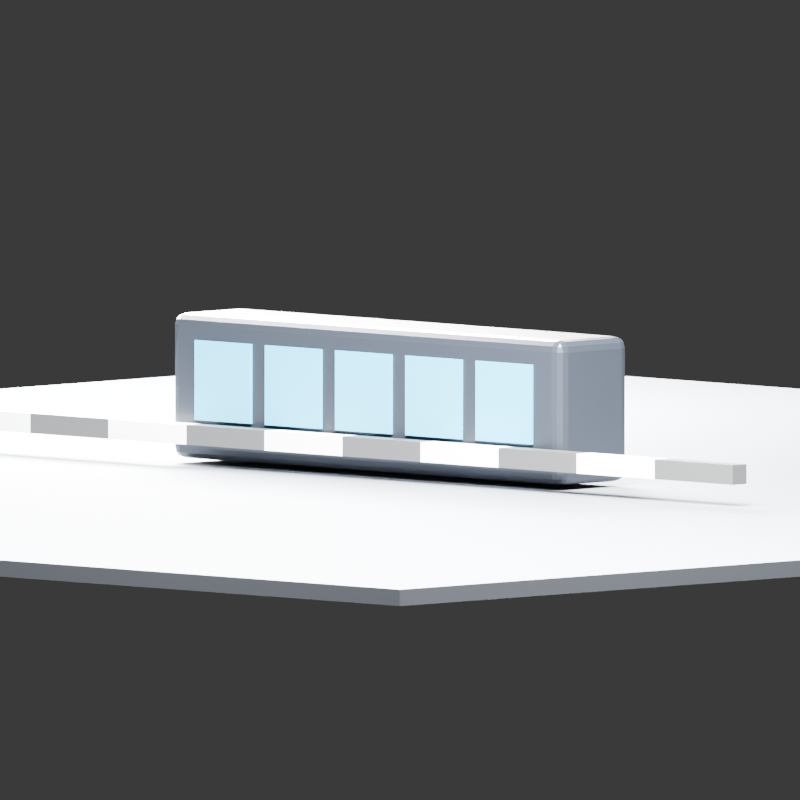 # Source: fixture.blend  (saved by Blender 5.2.44; exported with 4.5.12 LTS)
import bpy
from mathutils import Matrix  # noqa: F401  (used for matrix-valued properties, if any)

bpy.ops.wm.read_factory_settings(use_empty=True)
scene = bpy.context.scene
scene.name = 'Scene'

# ---- materials (node trees are filled in below, after node groups)
mat_powder_coated_housing = bpy.data.materials.new('Powder-coated housing')
mat_powder_coated_housing.diffuse_color = (0.025, 0.03, 0.04, 1.0)
mat_lens = bpy.data.materials.new('Lens')
mat_lens.diffuse_color = (0.02, 0.22, 0.32, 1.0)
mat_floor = bpy.data.materials.new('Floor')
mat_floor.diffuse_color = (0.11, 0.12, 0.14, 1.0)
mat_scalemat0 = bpy.data.materials.new('ScaleMat0')
mat_scalemat0.diffuse_color = (0.9, 0.9, 0.9, 1.0)
mat_scalemat1 = bpy.data.materials.new('ScaleMat1')
mat_scalemat1.diffuse_color = (0.05, 0.05, 0.05, 1.0)
mat_scalemat2 = bpy.data.materials.new('ScaleMat2')
mat_scalemat2.diffuse_color = (0.9, 0.9, 0.9, 1.0)
mat_scalemat3 = bpy.data.materials.new('ScaleMat3')
mat_scalemat3.diffuse_color = (0.05, 0.05, 0.05, 1.0)
mat_scalemat4 = bpy.data.materials.new('ScaleMat4')
mat_scalemat4.diffuse_color = (0.9, 0.9, 0.9, 1.0)
mat_scalemat5 = bpy.data.materials.new('ScaleMat5')
mat_scalemat5.diffuse_color = (0.05, 0.05, 0.05, 1.0)
mat_scalemat6 = bpy.data.materials.new('ScaleMat6')
mat_scalemat6.diffuse_color = (0.9, 0.9, 0.9, 1.0)
mat_scalemat7 = bpy.data.materials.new('ScaleMat7')
mat_scalemat7.diffuse_color = (0.05, 0.05, 0.05, 1.0)
mat_scalemat8 = bpy.data.materials.new('ScaleMat8')
mat_scalemat8.diffuse_color = (0.9, 0.9, 0.9, 1.0)
mat_scalemat9 = bpy.data.materials.new('ScaleMat9')
mat_scalemat9.diffuse_color = (0.05, 0.05, 0.05, 1.0)

# ---- material node trees
mat_powder_coated_housing.use_nodes = True; mat_powder_coated_housing.node_tree.nodes.clear()
_N = mat_powder_coated_housing.node_tree.nodes; _L = mat_powder_coated_housing.node_tree.links
n0 = _N.new('ShaderNodeBsdfPrincipled'); n0.name = 'Principled BSDF'; n0.location = (-200, 100)
n0.inputs[0].default_value = (0.025, 0.03, 0.04, 1.0)
n0.inputs[1].default_value = 0.45
n0.inputs[2].default_value = 0.3
n0.inputs[10].default_value = 0.005
n1 = _N.new('ShaderNodeOutputMaterial'); n1.name = 'Material Output'; n1.location = (200, 100)
_L.new(n0.outputs[0], n1.inputs[0])
n1.is_active_output = True
mat_lens.use_nodes = True; mat_lens.node_tree.nodes.clear()
_N = mat_lens.node_tree.nodes; _L = mat_lens.node_tree.links
n0 = _N.new('ShaderNodeBsdfPrincipled'); n0.name = 'Principled BSDF'; n0.location = (-200, 100)
n0.inputs[0].default_value = (0.02, 0.22, 0.32, 1.0)
n0.inputs[2].default_value = 0.15
n0.inputs[10].default_value = 0.005
n0.inputs[27].default_value = (0.02, 0.45, 0.8, 1.0)
n0.inputs[28].default_value = 2.5
n1 = _N.new('ShaderNodeOutputMaterial'); n1.name = 'Material Output'; n1.location = (200, 100)
_L.new(n0.outputs[0], n1.inputs[0])
n1.is_active_output = True
mat_floor.use_nodes = True; mat_floor.node_tree.nodes.clear()
_N = mat_floor.node_tree.nodes; _L = mat_floor.node_tree.links
n0 = _N.new('ShaderNodeBsdfPrincipled'); n0.name = 'Principled BSDF'; n0.location = (-200, 100)
n0.inputs[0].default_value = (0.11, 0.12, 0.14, 1.0)
n0.inputs[2].default_value = 0.7
n0.inputs[10].default_value = 0.005
n1 = _N.new('ShaderNodeOutputMaterial'); n1.name = 'Material Output'; n1.location = (200, 100)
_L.new(n0.outputs[0], n1.inputs[0])
n1.is_active_output = True
mat_scalemat0.use_nodes = True; mat_scalemat0.node_tree.nodes.clear()
_N = mat_scalemat0.node_tree.nodes; _L = mat_scalemat0.node_tree.links
n0 = _N.new('ShaderNodeBsdfPrincipled'); n0.name = 'Principled BSDF'; n0.location = (-200, 100)
n0.inputs[0].default_value = (0.9, 0.9, 0.9, 1.0)
n0.inputs[2].default_value = 0.45
n0.inputs[10].default_value = 0.005
n1 = _N.new('ShaderNodeOutputMaterial'); n1.name = 'Material Output'; n1.location = (200, 100)
_L.new(n0.outputs[0], n1.inputs[0])
n1.is_active_output = True
mat_scalemat1.use_nodes = True; mat_scalemat1.node_tree.nodes.clear()
_N = mat_scalemat1.node_tree.nodes; _L = mat_scalemat1.node_tree.links
n0 = _N.new('ShaderNodeBsdfPrincipled'); n0.name = 'Principled BSDF'; n0.location = (-200, 100)
n0.inputs[0].default_value = (0.05, 0.05, 0.05, 1.0)
n0.inputs[2].default_value = 0.45
n0.inputs[10].default_value = 0.005
n1 = _N.new('ShaderNodeOutputMaterial'); n1.name = 'Material Output'; n1.location = (200, 100)
_L.new(n0.outputs[0], n1.inputs[0])
n1.is_active_output = True
mat_scalemat2.use_nodes = True; mat_scalemat2.node_tree.nodes.clear()
_N = mat_scalemat2.node_tree.nodes; _L = mat_scalemat2.node_tree.links
n0 = _N.new('ShaderNodeBsdfPrincipled'); n0.name = 'Principled BSDF'; n0.location = (-200, 100)
n0.inputs[0].default_value = (0.9, 0.9, 0.9, 1.0)
n0.inputs[2].default_value = 0.45
n0.inputs[10].default_value = 0.005
n1 = _N.new('ShaderNodeOutputMaterial'); n1.name = 'Material Output'; n1.location = (200, 100)
_L.new(n0.outputs[0], n1.inputs[0])
n1.is_active_output = True
mat_scalemat3.use_nodes = True; mat_scalemat3.node_tree.nodes.clear()
_N = mat_scalemat3.node_tree.nodes; _L = mat_scalemat3.node_tree.links
n0 = _N.new('ShaderNodeBsdfPrincipled'); n0.name = 'Principled BSDF'; n0.location = (-200, 100)
n0.inputs[0].default_value = (0.05, 0.05, 0.05, 1.0)
n0.inputs[2].default_value = 0.45
n0.inputs[10].default_value = 0.005
n1 = _N.new('ShaderNodeOutputMaterial'); n1.name = 'Material Output'; n1.location = (200, 100)
_L.new(n0.outputs[0], n1.inputs[0])
n1.is_active_output = True
mat_scalemat4.use_nodes = True; mat_scalemat4.node_tree.nodes.clear()
_N = mat_scalemat4.node_tree.nodes; _L = mat_scalemat4.node_tree.links
n0 = _N.new('ShaderNodeBsdfPrincipled'); n0.name = 'Principled BSDF'; n0.location = (-200, 100)
n0.inputs[0].default_value = (0.9, 0.9, 0.9, 1.0)
n0.inputs[2].default_value = 0.45
n0.inputs[10].default_value = 0.005
n1 = _N.new('ShaderNodeOutputMaterial'); n1.name = 'Material Output'; n1.location = (200, 100)
_L.new(n0.outputs[0], n1.inputs[0])
n1.is_active_output = True
mat_scalemat5.use_nodes = True; mat_scalemat5.node_tree.nodes.clear()
_N = mat_scalemat5.node_tree.nodes; _L = mat_scalemat5.node_tree.links
n0 = _N.new('ShaderNodeBsdfPrincipled'); n0.name = 'Principled BSDF'; n0.location = (-200, 100)
n0.inputs[0].default_value = (0.05, 0.05, 0.05, 1.0)
n0.inputs[2].default_value = 0.45
n0.inputs[10].default_value = 0.005
n1 = _N.new('ShaderNodeOutputMaterial'); n1.name = 'Material Output'; n1.location = (200, 100)
_L.new(n0.outputs[0], n1.inputs[0])
n1.is_active_output = True
mat_scalemat6.use_nodes = True; mat_scalemat6.node_tree.nodes.clear()
_N = mat_scalemat6.node_tree.nodes; _L = mat_scalemat6.node_tree.links
n0 = _N.new('ShaderNodeBsdfPrincipled'); n0.name = 'Principled BSDF'; n0.location = (-200, 100)
n0.inputs[0].default_value = (0.9, 0.9, 0.9, 1.0)
n0.inputs[2].default_value = 0.45
n0.inputs[10].default_value = 0.005
n1 = _N.new('ShaderNodeOutputMaterial'); n1.name = 'Material Output'; n1.location = (200, 100)
_L.new(n0.outputs[0], n1.inputs[0])
n1.is_active_output = True
mat_scalemat7.use_nodes = True; mat_scalemat7.node_tree.nodes.clear()
_N = mat_scalemat7.node_tree.nodes; _L = mat_scalemat7.node_tree.links
n0 = _N.new('ShaderNodeBsdfPrincipled'); n0.name = 'Principled BSDF'; n0.location = (-200, 100)
n0.inputs[0].default_value = (0.05, 0.05, 0.05, 1.0)
n0.inputs[2].default_value = 0.45
n0.inputs[10].default_value = 0.005
n1 = _N.new('ShaderNodeOutputMaterial'); n1.name = 'Material Output'; n1.location = (200, 100)
_L.new(n0.outputs[0], n1.inputs[0])
n1.is_active_output = True
mat_scalemat8.use_nodes = True; mat_scalemat8.node_tree.nodes.clear()
_N = mat_scalemat8.node_tree.nodes; _L = mat_scalemat8.node_tree.links
n0 = _N.new('ShaderNodeBsdfPrincipled'); n0.name = 'Principled BSDF'; n0.location = (-200, 100)
n0.inputs[0].default_value = (0.9, 0.9, 0.9, 1.0)
n0.inputs[2].default_value = 0.45
n0.inputs[10].default_value = 0.005
n1 = _N.new('ShaderNodeOutputMaterial'); n1.name = 'Material Output'; n1.location = (200, 100)
_L.new(n0.outputs[0], n1.inputs[0])
n1.is_active_output = True
mat_scalemat9.use_nodes = True; mat_scalemat9.node_tree.nodes.clear()
_N = mat_scalemat9.node_tree.nodes; _L = mat_scalemat9.node_tree.links
n0 = _N.new('ShaderNodeBsdfPrincipled'); n0.name = 'Principled BSDF'; n0.location = (-200, 100)
n0.inputs[0].default_value = (0.05, 0.05, 0.05, 1.0)
n0.inputs[2].default_value = 0.45
n0.inputs[10].default_value = 0.005
n1 = _N.new('ShaderNodeOutputMaterial'); n1.name = 'Material Output'; n1.location = (200, 100)
_L.new(n0.outputs[0], n1.inputs[0])
n1.is_active_output = True

# ---- world
world_fixture_preview_world = bpy.data.worlds.new('Fixture preview world'); scene.world = world_fixture_preview_world
world_fixture_preview_world.use_nodes = True; world_fixture_preview_world.node_tree.nodes.clear()
_N = world_fixture_preview_world.node_tree.nodes; _L = world_fixture_preview_world.node_tree.links
n0 = _N.new('ShaderNodeBackground'); n0.name = 'Background'; n0.location = (-200, 100)
n0.inputs[0].default_value = (0.05, 0.05, 0.05, 1.0)
n1 = _N.new('ShaderNodeOutputWorld'); n1.name = 'World Output'; n1.location = (200, 100)
_L.new(n0.outputs[0], n1.inputs[0])
n1.is_active_output = True
world_fixture_preview_world.color = (0.025, 0.03, 0.04)

# ---- cameras
cam_camera = bpy.data.cameras.new('Camera')
cam_camera.type = 'ORTHO'
cam_camera.ortho_scale = 0.725

# ---- lights
light_area = bpy.data.lights.new('Area', 'AREA')
light_area.energy = 950.0
light_area.shape = 'DISK'
light_area.size = 1.0
light_area.size_y = 1.0
light_area_001 = bpy.data.lights.new('Area.001', 'AREA')
light_area_001.energy = 650.0
light_area_001.size = 0.75
light_area_001.size_y = 1.0

# ---- meshes
me_cube = bpy.data.meshes.new('Cube')
me_cube.from_pydata([(-0.25, -0.045, -0.066), (-0.25, -0.045, 0.066), (-0.25, 0.045, -0.066), (-0.25, 0.045, 0.066), (0.25, -0.045, -0.066), (0.25, -0.045, 0.066), (0.25, 0.045, -0.066), (0.25, 0.045, 0.066)], [], [(0, 1, 3, 2), (2, 3, 7, 6), (6, 7, 5, 4), (4, 5, 1, 0), (2, 6, 4, 0), (7, 3, 1, 5)])
_uv = me_cube.uv_layers.new(name='UVMap')
_uv.uv.foreach_set('vector', [0.375, 0.0, 0.625, 0.0, 0.625, 0.25, 0.375, 0.25, 0.375, 0.25, 0.625, 0.25, 0.625, 0.5, 0.375, 0.5, 0.375, 0.5, 0.625, 0.5, 0.625, 0.75, 0.375, 0.75, 0.375, 0.75, 0.625, 0.75, 0.625, 1.0, 0.375, 1.0, 0.125, 0.5, 0.375, 0.5, 0.375, 0.75, 0.125, 0.75, 0.625, 0.5, 0.875, 0.5, 0.875, 0.75, 0.625, 0.75])
me_cube.materials.append(mat_powder_coated_housing)
me_cube.update()
me_cube_001 = bpy.data.meshes.new('Cube.001')
me_cube_001.from_pydata([(-0.036, -0.00135, -0.0363), (-0.036, -0.00135, 0.0363), (-0.036, 0.00135, -0.0363), (-0.036, 0.00135, 0.0363), (0.036, -0.00135, -0.0363), (0.036, -0.00135, 0.0363), (0.036, 0.00135, -0.0363), (0.036, 0.00135, 0.0363)], [], [(0, 1, 3, 2), (2, 3, 7, 6), (6, 7, 5, 4), (4, 5, 1, 0), (2, 6, 4, 0), (7, 3, 1, 5)])
_uv = me_cube_001.uv_layers.new(name='UVMap')
_uv.uv.foreach_set('vector', [0.375, 0.0, 0.625, 0.0, 0.625, 0.25, 0.375, 0.25, 0.375, 0.25, 0.625, 0.25, 0.625, 0.5, 0.375, 0.5, 0.375, 0.5, 0.625, 0.5, 0.625, 0.75, 0.375, 0.75, 0.375, 0.75, 0.625, 0.75, 0.625, 1.0, 0.375, 1.0, 0.125, 0.5, 0.375, 0.5, 0.375, 0.75, 0.125, 0.75, 0.625, 0.5, 0.875, 0.5, 0.875, 0.75, 0.625, 0.75])
me_cube_001.materials.append(mat_lens)
me_cube_001.update()
me_cube_002 = bpy.data.meshes.new('Cube.002')
me_cube_002.from_pydata([(-0.036, -0.00135, -0.0363), (-0.036, -0.00135, 0.0363), (-0.036, 0.00135, -0.0363), (-0.036, 0.00135, 0.0363), (0.036, -0.00135, -0.0363), (0.036, -0.00135, 0.0363), (0.036, 0.00135, -0.0363), (0.036, 0.00135, 0.0363)], [], [(0, 1, 3, 2), (2, 3, 7, 6), (6, 7, 5, 4), (4, 5, 1, 0), (2, 6, 4, 0), (7, 3, 1, 5)])
_uv = me_cube_002.uv_layers.new(name='UVMap')
_uv.uv.foreach_set('vector', [0.375, 0.0, 0.625, 0.0, 0.625, 0.25, 0.375, 0.25, 0.375, 0.25, 0.625, 0.25, 0.625, 0.5, 0.375, 0.5, 0.375, 0.5, 0.625, 0.5, 0.625, 0.75, 0.375, 0.75, 0.375, 0.75, 0.625, 0.75, 0.625, 1.0, 0.375, 1.0, 0.125, 0.5, 0.375, 0.5, 0.375, 0.75, 0.125, 0.75, 0.625, 0.5, 0.875, 0.5, 0.875, 0.75, 0.625, 0.75])
me_cube_002.materials.append(mat_lens)
me_cube_002.update()
me_cube_003 = bpy.data.meshes.new('Cube.003')
me_cube_003.from_pydata([(-0.036, -0.00135, -0.0363), (-0.036, -0.00135, 0.0363), (-0.036, 0.00135, -0.0363), (-0.036, 0.00135, 0.0363), (0.036, -0.00135, -0.0363), (0.036, -0.00135, 0.0363), (0.036, 0.00135, -0.0363), (0.036, 0.00135, 0.0363)], [], [(0, 1, 3, 2), (2, 3, 7, 6), (6, 7, 5, 4), (4, 5, 1, 0), (2, 6, 4, 0), (7, 3, 1, 5)])
_uv = me_cube_003.uv_layers.new(name='UVMap')
_uv.uv.foreach_set('vector', [0.375, 0.0, 0.625, 0.0, 0.625, 0.25, 0.375, 0.25, 0.375, 0.25, 0.625, 0.25, 0.625, 0.5, 0.375, 0.5, 0.375, 0.5, 0.625, 0.5, 0.625, 0.75, 0.375, 0.75, 0.375, 0.75, 0.625, 0.75, 0.625, 1.0, 0.375, 1.0, 0.125, 0.5, 0.375, 0.5, 0.375, 0.75, 0.125, 0.75, 0.625, 0.5, 0.875, 0.5, 0.875, 0.75, 0.625, 0.75])
me_cube_003.materials.append(mat_lens)
me_cube_003.update()
me_cube_004 = bpy.data.meshes.new('Cube.004')
me_cube_004.from_pydata([(-0.036, -0.00135, -0.0363), (-0.036, -0.00135, 0.0363), (-0.036, 0.00135, -0.0363), (-0.036, 0.00135, 0.0363), (0.036, -0.00135, -0.0363), (0.036, -0.00135, 0.0363), (0.036, 0.00135, -0.0363), (0.036, 0.00135, 0.0363)], [], [(0, 1, 3, 2), (2, 3, 7, 6), (6, 7, 5, 4), (4, 5, 1, 0), (2, 6, 4, 0), (7, 3, 1, 5)])
_uv = me_cube_004.uv_layers.new(name='UVMap')
_uv.uv.foreach_set('vector', [0.375, 0.0, 0.625, 0.0, 0.625, 0.25, 0.375, 0.25, 0.375, 0.25, 0.625, 0.25, 0.625, 0.5, 0.375, 0.5, 0.375, 0.5, 0.625, 0.5, 0.625, 0.75, 0.375, 0.75, 0.375, 0.75, 0.625, 0.75, 0.625, 1.0, 0.375, 1.0, 0.125, 0.5, 0.375, 0.5, 0.375, 0.75, 0.125, 0.75, 0.625, 0.5, 0.875, 0.5, 0.875, 0.75, 0.625, 0.75])
me_cube_004.materials.append(mat_lens)
me_cube_004.update()
me_cube_005 = bpy.data.meshes.new('Cube.005')
me_cube_005.from_pydata([(-0.036, -0.00135, -0.0363), (-0.036, -0.00135, 0.0363), (-0.036, 0.00135, -0.0363), (-0.036, 0.00135, 0.0363), (0.036, -0.00135, -0.0363), (0.036, -0.00135, 0.0363), (0.036, 0.00135, -0.0363), (0.036, 0.00135, 0.0363)], [], [(0, 1, 3, 2), (2, 3, 7, 6), (6, 7, 5, 4), (4, 5, 1, 0), (2, 6, 4, 0), (7, 3, 1, 5)])
_uv = me_cube_005.uv_layers.new(name='UVMap')
_uv.uv.foreach_set('vector', [0.375, 0.0, 0.625, 0.0, 0.625, 0.25, 0.375, 0.25, 0.375, 0.25, 0.625, 0.25, 0.625, 0.5, 0.375, 0.5, 0.375, 0.5, 0.625, 0.5, 0.625, 0.75, 0.375, 0.75, 0.375, 0.75, 0.625, 0.75, 0.625, 1.0, 0.375, 1.0, 0.125, 0.5, 0.375, 0.5, 0.375, 0.75, 0.125, 0.75, 0.625, 0.5, 0.875, 0.5, 0.875, 0.75, 0.625, 0.75])
me_cube_005.materials.append(mat_lens)
me_cube_005.update()
me_cube_006 = bpy.data.meshes.new('Cube.006')
me_cube_006.from_pydata([(-1.0, -1.0, -0.0075), (-1.0, -1.0, 0.0075), (-1.0, 1.0, -0.0075), (-1.0, 1.0, 0.0075), (1.0, -1.0, -0.0075), (1.0, -1.0, 0.0075), (1.0, 1.0, -0.0075), (1.0, 1.0, 0.0075)], [], [(0, 1, 3, 2), (2, 3, 7, 6), (6, 7, 5, 4), (4, 5, 1, 0), (2, 6, 4, 0), (7, 3, 1, 5)])
_uv = me_cube_006.uv_layers.new(name='UVMap')
_uv.uv.foreach_set('vector', [0.375, 0.0, 0.625, 0.0, 0.625, 0.25, 0.375, 0.25, 0.375, 0.25, 0.625, 0.25, 0.625, 0.5, 0.375, 0.5, 0.375, 0.5, 0.625, 0.5, 0.625, 0.75, 0.375, 0.75, 0.375, 0.75, 0.625, 0.75, 0.625, 1.0, 0.375, 1.0, 0.125, 0.5, 0.375, 0.5, 0.375, 0.75, 0.125, 0.75, 0.625, 0.5, 0.875, 0.5, 0.875, 0.75, 0.625, 0.75])
me_cube_006.materials.append(mat_floor)
me_cube_006.update()
me_cube_007 = bpy.data.meshes.new('Cube.007')
me_cube_007.from_pydata([(-0.05, -0.009, -0.009), (-0.05, -0.009, 0.009), (-0.05, 0.009, -0.009), (-0.05, 0.009, 0.009), (0.05, -0.009, -0.009), (0.05, -0.009, 0.009), (0.05, 0.009, -0.009), (0.05, 0.009, 0.009)], [], [(0, 1, 3, 2), (2, 3, 7, 6), (6, 7, 5, 4), (4, 5, 1, 0), (2, 6, 4, 0), (7, 3, 1, 5)])
_uv = me_cube_007.uv_layers.new(name='UVMap')
_uv.uv.foreach_set('vector', [0.375, 0.0, 0.625, 0.0, 0.625, 0.25, 0.375, 0.25, 0.375, 0.25, 0.625, 0.25, 0.625, 0.5, 0.375, 0.5, 0.375, 0.5, 0.625, 0.5, 0.625, 0.75, 0.375, 0.75, 0.375, 0.75, 0.625, 0.75, 0.625, 1.0, 0.375, 1.0, 0.125, 0.5, 0.375, 0.5, 0.375, 0.75, 0.125, 0.75, 0.625, 0.5, 0.875, 0.5, 0.875, 0.75, 0.625, 0.75])
me_cube_007.materials.append(mat_scalemat0)
me_cube_007.update()
me_cube_008 = bpy.data.meshes.new('Cube.008')
me_cube_008.from_pydata([(-0.05, -0.009, -0.009), (-0.05, -0.009, 0.009), (-0.05, 0.009, -0.009), (-0.05, 0.009, 0.009), (0.05, -0.009, -0.009), (0.05, -0.009, 0.009), (0.05, 0.009, -0.009), (0.05, 0.009, 0.009)], [], [(0, 1, 3, 2), (2, 3, 7, 6), (6, 7, 5, 4), (4, 5, 1, 0), (2, 6, 4, 0), (7, 3, 1, 5)])
_uv = me_cube_008.uv_layers.new(name='UVMap')
_uv.uv.foreach_set('vector', [0.375, 0.0, 0.625, 0.0, 0.625, 0.25, 0.375, 0.25, 0.375, 0.25, 0.625, 0.25, 0.625, 0.5, 0.375, 0.5, 0.375, 0.5, 0.625, 0.5, 0.625, 0.75, 0.375, 0.75, 0.375, 0.75, 0.625, 0.75, 0.625, 1.0, 0.375, 1.0, 0.125, 0.5, 0.375, 0.5, 0.375, 0.75, 0.125, 0.75, 0.625, 0.5, 0.875, 0.5, 0.875, 0.75, 0.625, 0.75])
me_cube_008.materials.append(mat_scalemat1)
me_cube_008.update()
me_cube_009 = bpy.data.meshes.new('Cube.009')
me_cube_009.from_pydata([(-0.05, -0.009, -0.009), (-0.05, -0.009, 0.009), (-0.05, 0.009, -0.009), (-0.05, 0.009, 0.009), (0.05, -0.009, -0.009), (0.05, -0.009, 0.009), (0.05, 0.009, -0.009), (0.05, 0.009, 0.009)], [], [(0, 1, 3, 2), (2, 3, 7, 6), (6, 7, 5, 4), (4, 5, 1, 0), (2, 6, 4, 0), (7, 3, 1, 5)])
_uv = me_cube_009.uv_layers.new(name='UVMap')
_uv.uv.foreach_set('vector', [0.375, 0.0, 0.625, 0.0, 0.625, 0.25, 0.375, 0.25, 0.375, 0.25, 0.625, 0.25, 0.625, 0.5, 0.375, 0.5, 0.375, 0.5, 0.625, 0.5, 0.625, 0.75, 0.375, 0.75, 0.375, 0.75, 0.625, 0.75, 0.625, 1.0, 0.375, 1.0, 0.125, 0.5, 0.375, 0.5, 0.375, 0.75, 0.125, 0.75, 0.625, 0.5, 0.875, 0.5, 0.875, 0.75, 0.625, 0.75])
me_cube_009.materials.append(mat_scalemat2)
me_cube_009.update()
me_cube_010 = bpy.data.meshes.new('Cube.010')
me_cube_010.from_pydata([(-0.05, -0.009, -0.009), (-0.05, -0.009, 0.009), (-0.05, 0.009, -0.009), (-0.05, 0.009, 0.009), (0.05, -0.009, -0.009), (0.05, -0.009, 0.009), (0.05, 0.009, -0.009), (0.05, 0.009, 0.009)], [], [(0, 1, 3, 2), (2, 3, 7, 6), (6, 7, 5, 4), (4, 5, 1, 0), (2, 6, 4, 0), (7, 3, 1, 5)])
_uv = me_cube_010.uv_layers.new(name='UVMap')
_uv.uv.foreach_set('vector', [0.375, 0.0, 0.625, 0.0, 0.625, 0.25, 0.375, 0.25, 0.375, 0.25, 0.625, 0.25, 0.625, 0.5, 0.375, 0.5, 0.375, 0.5, 0.625, 0.5, 0.625, 0.75, 0.375, 0.75, 0.375, 0.75, 0.625, 0.75, 0.625, 1.0, 0.375, 1.0, 0.125, 0.5, 0.375, 0.5, 0.375, 0.75, 0.125, 0.75, 0.625, 0.5, 0.875, 0.5, 0.875, 0.75, 0.625, 0.75])
me_cube_010.materials.append(mat_scalemat3)
me_cube_010.update()
me_cube_011 = bpy.data.meshes.new('Cube.011')
me_cube_011.from_pydata([(-0.05, -0.009, -0.009), (-0.05, -0.009, 0.009), (-0.05, 0.009, -0.009), (-0.05, 0.009, 0.009), (0.05, -0.009, -0.009), (0.05, -0.009, 0.009), (0.05, 0.009, -0.009), (0.05, 0.009, 0.009)], [], [(0, 1, 3, 2), (2, 3, 7, 6), (6, 7, 5, 4), (4, 5, 1, 0), (2, 6, 4, 0), (7, 3, 1, 5)])
_uv = me_cube_011.uv_layers.new(name='UVMap')
_uv.uv.foreach_set('vector', [0.375, 0.0, 0.625, 0.0, 0.625, 0.25, 0.375, 0.25, 0.375, 0.25, 0.625, 0.25, 0.625, 0.5, 0.375, 0.5, 0.375, 0.5, 0.625, 0.5, 0.625, 0.75, 0.375, 0.75, 0.375, 0.75, 0.625, 0.75, 0.625, 1.0, 0.375, 1.0, 0.125, 0.5, 0.375, 0.5, 0.375, 0.75, 0.125, 0.75, 0.625, 0.5, 0.875, 0.5, 0.875, 0.75, 0.625, 0.75])
me_cube_011.materials.append(mat_scalemat4)
me_cube_011.update()
me_cube_012 = bpy.data.meshes.new('Cube.012')
me_cube_012.from_pydata([(-0.05, -0.009, -0.009), (-0.05, -0.009, 0.009), (-0.05, 0.009, -0.009), (-0.05, 0.009, 0.009), (0.05, -0.009, -0.009), (0.05, -0.009, 0.009), (0.05, 0.009, -0.009), (0.05, 0.009, 0.009)], [], [(0, 1, 3, 2), (2, 3, 7, 6), (6, 7, 5, 4), (4, 5, 1, 0), (2, 6, 4, 0), (7, 3, 1, 5)])
_uv = me_cube_012.uv_layers.new(name='UVMap')
_uv.uv.foreach_set('vector', [0.375, 0.0, 0.625, 0.0, 0.625, 0.25, 0.375, 0.25, 0.375, 0.25, 0.625, 0.25, 0.625, 0.5, 0.375, 0.5, 0.375, 0.5, 0.625, 0.5, 0.625, 0.75, 0.375, 0.75, 0.375, 0.75, 0.625, 0.75, 0.625, 1.0, 0.375, 1.0, 0.125, 0.5, 0.375, 0.5, 0.375, 0.75, 0.125, 0.75, 0.625, 0.5, 0.875, 0.5, 0.875, 0.75, 0.625, 0.75])
me_cube_012.materials.append(mat_scalemat5)
me_cube_012.update()
me_cube_013 = bpy.data.meshes.new('Cube.013')
me_cube_013.from_pydata([(-0.05, -0.009, -0.009), (-0.05, -0.009, 0.009), (-0.05, 0.009, -0.009), (-0.05, 0.009, 0.009), (0.05, -0.009, -0.009), (0.05, -0.009, 0.009), (0.05, 0.009, -0.009), (0.05, 0.009, 0.009)], [], [(0, 1, 3, 2), (2, 3, 7, 6), (6, 7, 5, 4), (4, 5, 1, 0), (2, 6, 4, 0), (7, 3, 1, 5)])
_uv = me_cube_013.uv_layers.new(name='UVMap')
_uv.uv.foreach_set('vector', [0.375, 0.0, 0.625, 0.0, 0.625, 0.25, 0.375, 0.25, 0.375, 0.25, 0.625, 0.25, 0.625, 0.5, 0.375, 0.5, 0.375, 0.5, 0.625, 0.5, 0.625, 0.75, 0.375, 0.75, 0.375, 0.75, 0.625, 0.75, 0.625, 1.0, 0.375, 1.0, 0.125, 0.5, 0.375, 0.5, 0.375, 0.75, 0.125, 0.75, 0.625, 0.5, 0.875, 0.5, 0.875, 0.75, 0.625, 0.75])
me_cube_013.materials.append(mat_scalemat6)
me_cube_013.update()
me_cube_014 = bpy.data.meshes.new('Cube.014')
me_cube_014.from_pydata([(-0.05, -0.009, -0.009), (-0.05, -0.009, 0.009), (-0.05, 0.009, -0.009), (-0.05, 0.009, 0.009), (0.05, -0.009, -0.009), (0.05, -0.009, 0.009), (0.05, 0.009, -0.009), (0.05, 0.009, 0.009)], [], [(0, 1, 3, 2), (2, 3, 7, 6), (6, 7, 5, 4), (4, 5, 1, 0), (2, 6, 4, 0), (7, 3, 1, 5)])
_uv = me_cube_014.uv_layers.new(name='UVMap')
_uv.uv.foreach_set('vector', [0.375, 0.0, 0.625, 0.0, 0.625, 0.25, 0.375, 0.25, 0.375, 0.25, 0.625, 0.25, 0.625, 0.5, 0.375, 0.5, 0.375, 0.5, 0.625, 0.5, 0.625, 0.75, 0.375, 0.75, 0.375, 0.75, 0.625, 0.75, 0.625, 1.0, 0.375, 1.0, 0.125, 0.5, 0.375, 0.5, 0.375, 0.75, 0.125, 0.75, 0.625, 0.5, 0.875, 0.5, 0.875, 0.75, 0.625, 0.75])
me_cube_014.materials.append(mat_scalemat7)
me_cube_014.update()
me_cube_015 = bpy.data.meshes.new('Cube.015')
me_cube_015.from_pydata([(-0.05, -0.009, -0.009), (-0.05, -0.009, 0.009), (-0.05, 0.009, -0.009), (-0.05, 0.009, 0.009), (0.05, -0.009, -0.009), (0.05, -0.009, 0.009), (0.05, 0.009, -0.009), (0.05, 0.009, 0.009)], [], [(0, 1, 3, 2), (2, 3, 7, 6), (6, 7, 5, 4), (4, 5, 1, 0), (2, 6, 4, 0), (7, 3, 1, 5)])
_uv = me_cube_015.uv_layers.new(name='UVMap')
_uv.uv.foreach_set('vector', [0.375, 0.0, 0.625, 0.0, 0.625, 0.25, 0.375, 0.25, 0.375, 0.25, 0.625, 0.25, 0.625, 0.5, 0.375, 0.5, 0.375, 0.5, 0.625, 0.5, 0.625, 0.75, 0.375, 0.75, 0.375, 0.75, 0.625, 0.75, 0.625, 1.0, 0.375, 1.0, 0.125, 0.5, 0.375, 0.5, 0.375, 0.75, 0.125, 0.75, 0.625, 0.5, 0.875, 0.5, 0.875, 0.75, 0.625, 0.75])
me_cube_015.materials.append(mat_scalemat8)
me_cube_015.update()
me_cube_016 = bpy.data.meshes.new('Cube.016')
me_cube_016.from_pydata([(-0.05, -0.009, -0.009), (-0.05, -0.009, 0.009), (-0.05, 0.009, -0.009), (-0.05, 0.009, 0.009), (0.05, -0.009, -0.009), (0.05, -0.009, 0.009), (0.05, 0.009, -0.009), (0.05, 0.009, 0.009)], [], [(0, 1, 3, 2), (2, 3, 7, 6), (6, 7, 5, 4), (4, 5, 1, 0), (2, 6, 4, 0), (7, 3, 1, 5)])
_uv = me_cube_016.uv_layers.new(name='UVMap')
_uv.uv.foreach_set('vector', [0.375, 0.0, 0.625, 0.0, 0.625, 0.25, 0.375, 0.25, 0.375, 0.25, 0.625, 0.25, 0.625, 0.5, 0.375, 0.5, 0.375, 0.5, 0.625, 0.5, 0.625, 0.75, 0.375, 0.75, 0.375, 0.75, 0.625, 0.75, 0.625, 1.0, 0.375, 1.0, 0.125, 0.5, 0.375, 0.5, 0.375, 0.75, 0.125, 0.75, 0.625, 0.5, 0.875, 0.5, 0.875, 0.75, 0.625, 0.75])
me_cube_016.materials.append(mat_scalemat9)
me_cube_016.update()

# ---- objects
ob_body = bpy.data.objects.new('Body', me_cube)
ob_lens_01 = bpy.data.objects.new('Lens.01', me_cube_001)
ob_lens_02 = bpy.data.objects.new('Lens.02', me_cube_002)
ob_lens_03 = bpy.data.objects.new('Lens.03', me_cube_003)
ob_lens_04 = bpy.data.objects.new('Lens.04', me_cube_004)
ob_lens_05 = bpy.data.objects.new('Lens.05', me_cube_005)
ob_preview_floor = bpy.data.objects.new('Preview floor', me_cube_006)
ob_scale_0 = bpy.data.objects.new('Scale 0', me_cube_007)
ob_scale_1 = bpy.data.objects.new('Scale 1', me_cube_008)
ob_scale_2 = bpy.data.objects.new('Scale 2', me_cube_009)
ob_scale_3 = bpy.data.objects.new('Scale 3', me_cube_010)
ob_scale_4 = bpy.data.objects.new('Scale 4', me_cube_011)
ob_scale_5 = bpy.data.objects.new('Scale 5', me_cube_012)
ob_scale_6 = bpy.data.objects.new('Scale 6', me_cube_013)
ob_scale_7 = bpy.data.objects.new('Scale 7', me_cube_014)
ob_scale_8 = bpy.data.objects.new('Scale 8', me_cube_015)
ob_scale_9 = bpy.data.objects.new('Scale 9', me_cube_016)
ob_area = bpy.data.objects.new('Area', light_area)
ob_area_001 = bpy.data.objects.new('Area.001', light_area_001)
ob_camera = bpy.data.objects.new('Camera', cam_camera)

# ---- transforms, parenting, visibility, modifiers, constraints
ob_body.location = (0.0, 0.0, 0.066)
_m = ob_body.modifiers.new('Edge softening', 'BEVEL')
_m.width = 0.0108
_m.width_pct = 0.0108
_m.segments = 3
ob_lens_01.location = (-0.18, -0.04635, 0.0726)
_m = ob_lens_01.modifiers.new('Edge softening', 'BEVEL')
_m.width = 0.000324
_m.width_pct = 0.000324
_m.segments = 3
ob_lens_02.location = (-0.09, -0.04635, 0.0726)
_m = ob_lens_02.modifiers.new('Edge softening', 'BEVEL')
_m.width = 0.000324
_m.width_pct = 0.000324
_m.segments = 3
ob_lens_03.location = (0.0, -0.04635, 0.0726)
_m = ob_lens_03.modifiers.new('Edge softening', 'BEVEL')
_m.width = 0.000324
_m.width_pct = 0.000324
_m.segments = 3
ob_lens_04.location = (0.09, -0.04635, 0.0726)
_m = ob_lens_04.modifiers.new('Edge softening', 'BEVEL')
_m.width = 0.000324
_m.width_pct = 0.000324
_m.segments = 3
ob_lens_05.location = (0.18, -0.04635, 0.0726)
_m = ob_lens_05.modifiers.new('Edge softening', 'BEVEL')
_m.width = 0.000324
_m.width_pct = 0.000324
_m.segments = 3
ob_preview_floor.location = (0.0, 0.0, -0.012)
ob_scale_0.location = (-0.45, -0.0648, 0.025)
ob_scale_1.location = (-0.35, -0.0648, 0.025)
ob_scale_2.location = (-0.25, -0.0648, 0.025)
ob_scale_3.location = (-0.15, -0.0648, 0.025)
ob_scale_4.location = (-0.05, -0.0648, 0.025)
ob_scale_5.location = (0.05, -0.0648, 0.025)
ob_scale_6.location = (0.15, -0.0648, 0.025)
ob_scale_7.location = (0.25, -0.0648, 0.025)
ob_scale_8.location = (0.35, -0.0648, 0.025)
ob_scale_9.location = (0.45, -0.0648, 0.025)
ob_area.location = (0.8, -0.75, 1.1)
ob_area_001.location = (-0.8, 0.4, 0.55)
ob_camera.location = (1.1, -1.1, 0.1782)
ob_camera.rotation_euler = (1.497, -1.192e-07, 0.7854)

# ---- collection membership
scene.collection.objects.link(ob_body)
scene.collection.objects.link(ob_lens_01)
scene.collection.objects.link(ob_lens_02)
scene.collection.objects.link(ob_lens_03)
scene.collection.objects.link(ob_lens_04)
scene.collection.objects.link(ob_lens_05)
scene.collection.objects.link(ob_preview_floor)
scene.collection.objects.link(ob_scale_0)
scene.collection.objects.link(ob_scale_1)
scene.collection.objects.link(ob_scale_2)
scene.collection.objects.link(ob_scale_3)
scene.collection.objects.link(ob_scale_4)
scene.collection.objects.link(ob_scale_5)
scene.collection.objects.link(ob_scale_6)
scene.collection.objects.link(ob_scale_7)
scene.collection.objects.link(ob_scale_8)
scene.collection.objects.link(ob_scale_9)
scene.collection.objects.link(ob_area)
scene.collection.objects.link(ob_area_001)
scene.collection.objects.link(ob_camera)

# ---- scene / render settings (as saved in the file)
scene.camera = ob_camera
scene.frame_start = 1; scene.frame_end = 250; scene.frame_set(1)
scene.render.engine = 'BLENDER_WORKBENCH'
scene.render.resolution_x = 512
scene.render.resolution_y = 512
scene.render.bake_bias = 0.0
scene.render.bake_samples = 0
scene.render.compositor_device = 'GPU'
scene.eevee.use_volume_custom_range = False
scene.eevee.fast_gi_thickness_near = 0.1
scene.eevee.fast_gi_thickness_far = 0.0
scene.eevee.ray_tracing_options.screen_trace_thickness = 0.1
bpy.context.view_layer.update()
